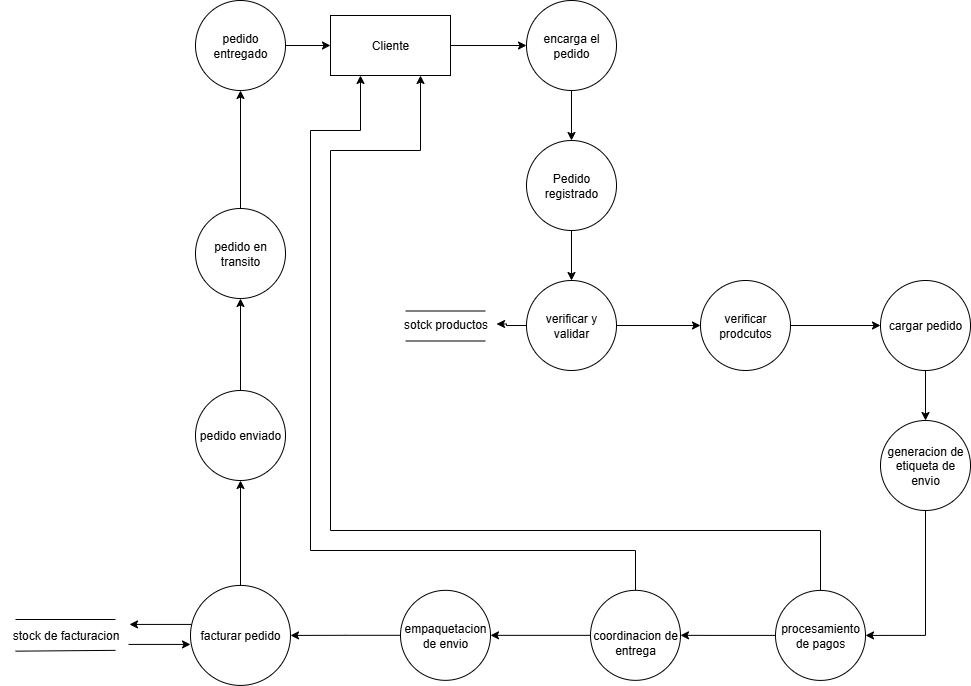

The diagram above was exported from draw.io. Its source (the exported page's mxGraphModel, read from the mxfile embedded in the PNG):
<mxGraphModel dx="1426" dy="751" grid="1" gridSize="10" guides="1" tooltips="1" connect="1" arrows="1" fold="1" page="1" pageScale="1" pageWidth="827" pageHeight="1169" math="0" shadow="0">
  <root>
    <mxCell id="0" />
    <mxCell id="1" parent="0" />
    <mxCell id="07yp42R3b0lHenqod3L6-20" style="edgeStyle=orthogonalEdgeStyle;rounded=0;orthogonalLoop=1;jettySize=auto;html=1;entryX=0;entryY=0.5;entryDx=0;entryDy=0;" parent="1" source="07yp42R3b0lHenqod3L6-1" target="07yp42R3b0lHenqod3L6-6" edge="1">
      <mxGeometry relative="1" as="geometry" />
    </mxCell>
    <mxCell id="07yp42R3b0lHenqod3L6-1" value="Cliente" style="rounded=0;whiteSpace=wrap;html=1;" parent="1" vertex="1">
      <mxGeometry x="640" y="305" width="120" height="60" as="geometry" />
    </mxCell>
    <mxCell id="07yp42R3b0lHenqod3L6-23" style="edgeStyle=orthogonalEdgeStyle;rounded=0;orthogonalLoop=1;jettySize=auto;html=1;entryX=0.5;entryY=0;entryDx=0;entryDy=0;" parent="1" source="07yp42R3b0lHenqod3L6-6" target="07yp42R3b0lHenqod3L6-22" edge="1">
      <mxGeometry relative="1" as="geometry" />
    </mxCell>
    <mxCell id="07yp42R3b0lHenqod3L6-6" value="&lt;span style=&quot;background-color: transparent; color: light-dark(rgb(0, 0, 0), rgb(255, 255, 255));&quot;&gt;encarga el pedido&lt;/span&gt;" style="ellipse;whiteSpace=wrap;html=1;aspect=fixed;" parent="1" vertex="1">
      <mxGeometry x="836" y="290" width="90" height="90" as="geometry" />
    </mxCell>
    <mxCell id="07yp42R3b0lHenqod3L6-37" style="edgeStyle=orthogonalEdgeStyle;rounded=0;orthogonalLoop=1;jettySize=auto;html=1;entryX=0.5;entryY=0;entryDx=0;entryDy=0;" parent="1" source="07yp42R3b0lHenqod3L6-8" target="07yp42R3b0lHenqod3L6-34" edge="1">
      <mxGeometry relative="1" as="geometry" />
    </mxCell>
    <mxCell id="07yp42R3b0lHenqod3L6-8" value="cargar pedido" style="ellipse;whiteSpace=wrap;html=1;aspect=fixed;" parent="1" vertex="1">
      <mxGeometry x="1190" y="570" width="90" height="90" as="geometry" />
    </mxCell>
    <mxCell id="07yp42R3b0lHenqod3L6-59" style="edgeStyle=orthogonalEdgeStyle;rounded=0;orthogonalLoop=1;jettySize=auto;html=1;entryX=0.5;entryY=1;entryDx=0;entryDy=0;" parent="1" source="07yp42R3b0lHenqod3L6-17" target="07yp42R3b0lHenqod3L6-58" edge="1">
      <mxGeometry relative="1" as="geometry" />
    </mxCell>
    <mxCell id="07yp42R3b0lHenqod3L6-17" value="pedido enviado" style="ellipse;whiteSpace=wrap;html=1;aspect=fixed;" parent="1" vertex="1">
      <mxGeometry x="505" y="680" width="90" height="90" as="geometry" />
    </mxCell>
    <mxCell id="07yp42R3b0lHenqod3L6-55" style="edgeStyle=orthogonalEdgeStyle;rounded=0;orthogonalLoop=1;jettySize=auto;html=1;entryX=0.5;entryY=1;entryDx=0;entryDy=0;" parent="1" source="07yp42R3b0lHenqod3L6-19" target="07yp42R3b0lHenqod3L6-17" edge="1">
      <mxGeometry relative="1" as="geometry" />
    </mxCell>
    <mxCell id="07yp42R3b0lHenqod3L6-19" value="facturar pedido" style="ellipse;whiteSpace=wrap;html=1;aspect=fixed;" parent="1" vertex="1">
      <mxGeometry x="500" y="874.92" width="100" height="100" as="geometry" />
    </mxCell>
    <mxCell id="07yp42R3b0lHenqod3L6-39" style="edgeStyle=orthogonalEdgeStyle;rounded=0;orthogonalLoop=1;jettySize=auto;html=1;entryX=0.5;entryY=0;entryDx=0;entryDy=0;" parent="1" source="07yp42R3b0lHenqod3L6-22" target="07yp42R3b0lHenqod3L6-31" edge="1">
      <mxGeometry relative="1" as="geometry" />
    </mxCell>
    <mxCell id="07yp42R3b0lHenqod3L6-22" value="Pedido registrado" style="ellipse;whiteSpace=wrap;html=1;aspect=fixed;" parent="1" vertex="1">
      <mxGeometry x="836" y="430" width="90" height="90" as="geometry" />
    </mxCell>
    <mxCell id="07yp42R3b0lHenqod3L6-41" style="edgeStyle=orthogonalEdgeStyle;rounded=0;orthogonalLoop=1;jettySize=auto;html=1;entryX=0;entryY=0.5;entryDx=0;entryDy=0;" parent="1" source="07yp42R3b0lHenqod3L6-27" target="07yp42R3b0lHenqod3L6-8" edge="1">
      <mxGeometry relative="1" as="geometry">
        <mxPoint x="1075" y="615" as="sourcePoint" />
      </mxGeometry>
    </mxCell>
    <mxCell id="IMeaLYmTmbIntdOvfTnf-2" style="edgeStyle=orthogonalEdgeStyle;shape=connector;rounded=0;orthogonalLoop=1;jettySize=auto;html=1;entryX=0;entryY=0.5;entryDx=0;entryDy=0;strokeColor=default;align=center;verticalAlign=middle;fontFamily=Helvetica;fontSize=11;fontColor=default;labelBackgroundColor=default;endArrow=classic;" parent="1" source="07yp42R3b0lHenqod3L6-31" target="07yp42R3b0lHenqod3L6-27" edge="1">
      <mxGeometry relative="1" as="geometry" />
    </mxCell>
    <mxCell id="07yp42R3b0lHenqod3L6-31" value="verificar y validar" style="ellipse;whiteSpace=wrap;html=1;aspect=fixed;" parent="1" vertex="1">
      <mxGeometry x="836" y="570" width="90" height="90" as="geometry" />
    </mxCell>
    <mxCell id="07yp42R3b0lHenqod3L6-84" style="edgeStyle=orthogonalEdgeStyle;rounded=0;orthogonalLoop=1;jettySize=auto;html=1;entryX=1;entryY=0.5;entryDx=0;entryDy=0;exitX=0.5;exitY=1;exitDx=0;exitDy=0;" parent="1" source="07yp42R3b0lHenqod3L6-34" target="07yp42R3b0lHenqod3L6-83" edge="1">
      <mxGeometry relative="1" as="geometry" />
    </mxCell>
    <mxCell id="07yp42R3b0lHenqod3L6-34" value="generacion de etiqueta de envio" style="ellipse;whiteSpace=wrap;html=1;aspect=fixed;" parent="1" vertex="1">
      <mxGeometry x="1190" y="710" width="90" height="90" as="geometry" />
    </mxCell>
    <mxCell id="07yp42R3b0lHenqod3L6-54" style="edgeStyle=orthogonalEdgeStyle;rounded=0;orthogonalLoop=1;jettySize=auto;html=1;entryX=1;entryY=0.5;entryDx=0;entryDy=0;" parent="1" source="07yp42R3b0lHenqod3L6-44" target="07yp42R3b0lHenqod3L6-19" edge="1">
      <mxGeometry relative="1" as="geometry">
        <mxPoint x="890" y="924.92" as="targetPoint" />
      </mxGeometry>
    </mxCell>
    <mxCell id="07yp42R3b0lHenqod3L6-44" value="empaquetacion de envio" style="ellipse;whiteSpace=wrap;html=1;aspect=fixed;" parent="1" vertex="1">
      <mxGeometry x="710" y="879.8399999999999" width="90" height="90" as="geometry" />
    </mxCell>
    <mxCell id="07yp42R3b0lHenqod3L6-47" value="" style="endArrow=none;html=1;rounded=0;" parent="1" edge="1">
      <mxGeometry width="50" height="50" relative="1" as="geometry">
        <mxPoint x="325" y="909.0099999999999" as="sourcePoint" />
        <mxPoint x="425" y="909.0099999999999" as="targetPoint" />
      </mxGeometry>
    </mxCell>
    <mxCell id="07yp42R3b0lHenqod3L6-49" value="" style="endArrow=none;html=1;rounded=0;" parent="1" edge="1">
      <mxGeometry width="50" height="50" relative="1" as="geometry">
        <mxPoint x="325" y="940.67" as="sourcePoint" />
        <mxPoint x="425" y="939.84" as="targetPoint" />
      </mxGeometry>
    </mxCell>
    <mxCell id="07yp42R3b0lHenqod3L6-50" value="stock de facturacion" style="text;html=1;align=center;verticalAlign=middle;resizable=0;points=[];autosize=1;strokeColor=none;fillColor=none;" parent="1" vertex="1">
      <mxGeometry x="310" y="909.84" width="130" height="30" as="geometry" />
    </mxCell>
    <mxCell id="07yp42R3b0lHenqod3L6-62" style="edgeStyle=orthogonalEdgeStyle;rounded=0;orthogonalLoop=1;jettySize=auto;html=1;entryX=0.5;entryY=1;entryDx=0;entryDy=0;" parent="1" source="07yp42R3b0lHenqod3L6-58" target="07yp42R3b0lHenqod3L6-60" edge="1">
      <mxGeometry relative="1" as="geometry" />
    </mxCell>
    <mxCell id="07yp42R3b0lHenqod3L6-58" value="pedido en transito" style="ellipse;whiteSpace=wrap;html=1;aspect=fixed;" parent="1" vertex="1">
      <mxGeometry x="505" y="498" width="90" height="90" as="geometry" />
    </mxCell>
    <mxCell id="07yp42R3b0lHenqod3L6-61" style="edgeStyle=orthogonalEdgeStyle;rounded=0;orthogonalLoop=1;jettySize=auto;html=1;entryX=0;entryY=0.5;entryDx=0;entryDy=0;" parent="1" source="07yp42R3b0lHenqod3L6-60" target="07yp42R3b0lHenqod3L6-1" edge="1">
      <mxGeometry relative="1" as="geometry" />
    </mxCell>
    <mxCell id="07yp42R3b0lHenqod3L6-60" value="pedido entregado" style="ellipse;whiteSpace=wrap;html=1;aspect=fixed;" parent="1" vertex="1">
      <mxGeometry x="505" y="290" width="90" height="90" as="geometry" />
    </mxCell>
    <mxCell id="07yp42R3b0lHenqod3L6-71" value="" style="endArrow=none;html=1;rounded=0;" parent="1" edge="1">
      <mxGeometry width="50" height="50" relative="1" as="geometry">
        <mxPoint x="715" y="600.5" as="sourcePoint" />
        <mxPoint x="795" y="600.5" as="targetPoint" />
      </mxGeometry>
    </mxCell>
    <mxCell id="07yp42R3b0lHenqod3L6-72" value="" style="endArrow=none;html=1;rounded=0;" parent="1" edge="1">
      <mxGeometry width="50" height="50" relative="1" as="geometry">
        <mxPoint x="715" y="630.5" as="sourcePoint" />
        <mxPoint x="795" y="630.5" as="targetPoint" />
      </mxGeometry>
    </mxCell>
    <mxCell id="07yp42R3b0lHenqod3L6-73" value="sotck productos" style="text;html=1;align=center;verticalAlign=middle;resizable=0;points=[];autosize=1;strokeColor=none;fillColor=none;" parent="1" vertex="1">
      <mxGeometry x="700" y="598.5" width="110" height="30" as="geometry" />
    </mxCell>
    <mxCell id="07yp42R3b0lHenqod3L6-78" style="edgeStyle=orthogonalEdgeStyle;rounded=0;orthogonalLoop=1;jettySize=auto;html=1;" parent="1" edge="1">
      <mxGeometry relative="1" as="geometry">
        <mxPoint x="438" y="933.92" as="sourcePoint" />
        <mxPoint x="499.9999999999998" y="933.92" as="targetPoint" />
      </mxGeometry>
    </mxCell>
    <mxCell id="07yp42R3b0lHenqod3L6-81" style="edgeStyle=orthogonalEdgeStyle;rounded=0;orthogonalLoop=1;jettySize=auto;html=1;" parent="1" edge="1">
      <mxGeometry relative="1" as="geometry">
        <mxPoint x="500.9999999999998" y="913.92" as="sourcePoint" />
        <mxPoint x="439" y="913.92" as="targetPoint" />
      </mxGeometry>
    </mxCell>
    <mxCell id="07yp42R3b0lHenqod3L6-85" style="edgeStyle=orthogonalEdgeStyle;rounded=0;orthogonalLoop=1;jettySize=auto;html=1;entryX=0.75;entryY=1;entryDx=0;entryDy=0;" parent="1" source="07yp42R3b0lHenqod3L6-83" target="07yp42R3b0lHenqod3L6-1" edge="1">
      <mxGeometry relative="1" as="geometry">
        <mxPoint x="710" y="480" as="targetPoint" />
        <Array as="points">
          <mxPoint x="1130" y="820" />
          <mxPoint x="640" y="820" />
          <mxPoint x="640" y="440" />
          <mxPoint x="730" y="440" />
        </Array>
      </mxGeometry>
    </mxCell>
    <mxCell id="07yp42R3b0lHenqod3L6-90" style="edgeStyle=orthogonalEdgeStyle;rounded=0;orthogonalLoop=1;jettySize=auto;html=1;entryX=1;entryY=0.5;entryDx=0;entryDy=0;" parent="1" source="07yp42R3b0lHenqod3L6-83" target="07yp42R3b0lHenqod3L6-89" edge="1">
      <mxGeometry relative="1" as="geometry" />
    </mxCell>
    <mxCell id="07yp42R3b0lHenqod3L6-83" value="procesamiento de pagos" style="ellipse;whiteSpace=wrap;html=1;aspect=fixed;" parent="1" vertex="1">
      <mxGeometry x="1085" y="879.92" width="90" height="90" as="geometry" />
    </mxCell>
    <mxCell id="07yp42R3b0lHenqod3L6-91" style="edgeStyle=orthogonalEdgeStyle;rounded=0;orthogonalLoop=1;jettySize=auto;html=1;entryX=1;entryY=0.5;entryDx=0;entryDy=0;" parent="1" source="07yp42R3b0lHenqod3L6-89" target="07yp42R3b0lHenqod3L6-44" edge="1">
      <mxGeometry relative="1" as="geometry" />
    </mxCell>
    <mxCell id="07yp42R3b0lHenqod3L6-92" style="edgeStyle=orthogonalEdgeStyle;rounded=0;orthogonalLoop=1;jettySize=auto;html=1;entryX=0.25;entryY=1;entryDx=0;entryDy=0;" parent="1" source="07yp42R3b0lHenqod3L6-89" target="07yp42R3b0lHenqod3L6-1" edge="1">
      <mxGeometry relative="1" as="geometry">
        <mxPoint x="700" y="530" as="targetPoint" />
        <Array as="points">
          <mxPoint x="945" y="840" />
          <mxPoint x="620" y="840" />
          <mxPoint x="620" y="420" />
          <mxPoint x="670" y="420" />
        </Array>
      </mxGeometry>
    </mxCell>
    <mxCell id="07yp42R3b0lHenqod3L6-89" value="&lt;div&gt;&lt;br&gt;&lt;/div&gt;&lt;div&gt;coordinacion de entrega&lt;/div&gt;" style="ellipse;whiteSpace=wrap;html=1;aspect=fixed;" parent="1" vertex="1">
      <mxGeometry x="900" y="879.8399999999999" width="90" height="90" as="geometry" />
    </mxCell>
    <mxCell id="07yp42R3b0lHenqod3L6-27" value="verificar prodcutos" style="ellipse;whiteSpace=wrap;html=1;aspect=fixed;" parent="1" vertex="1">
      <mxGeometry x="1010" y="570" width="90" height="90" as="geometry" />
    </mxCell>
    <mxCell id="VAHumxsyjQwgHPKO10Nc-1" style="edgeStyle=orthogonalEdgeStyle;rounded=0;orthogonalLoop=1;jettySize=auto;html=1;entryX=0.964;entryY=0.5;entryDx=0;entryDy=0;entryPerimeter=0;" edge="1" parent="1" source="07yp42R3b0lHenqod3L6-31" target="07yp42R3b0lHenqod3L6-73">
      <mxGeometry relative="1" as="geometry" />
    </mxCell>
  </root>
</mxGraphModel>